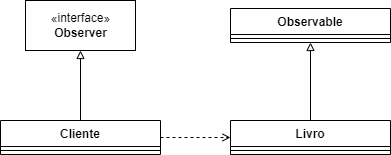

The diagram above was exported from draw.io. Its source (the exported page's mxGraphModel, read from the mxfile embedded in the PNG):
<mxGraphModel dx="780" dy="776" grid="1" gridSize="10" guides="1" tooltips="1" connect="1" arrows="1" fold="1" page="1" pageScale="1" pageWidth="827" pageHeight="1169" math="0" shadow="0">
  <root>
    <mxCell id="0" />
    <mxCell id="1" parent="0" />
    <mxCell id="f5dsAaRHEUQfCPww3d7b-8" style="edgeStyle=orthogonalEdgeStyle;rounded=0;orthogonalLoop=1;jettySize=auto;html=1;endArrow=block;endFill=0;" edge="1" parent="1" source="f5dsAaRHEUQfCPww3d7b-1" target="f5dsAaRHEUQfCPww3d7b-7">
      <mxGeometry relative="1" as="geometry" />
    </mxCell>
    <mxCell id="f5dsAaRHEUQfCPww3d7b-9" style="edgeStyle=orthogonalEdgeStyle;rounded=0;orthogonalLoop=1;jettySize=auto;html=1;endArrow=open;endFill=0;dashed=1;" edge="1" parent="1" source="f5dsAaRHEUQfCPww3d7b-1" target="f5dsAaRHEUQfCPww3d7b-5">
      <mxGeometry relative="1" as="geometry" />
    </mxCell>
    <mxCell id="f5dsAaRHEUQfCPww3d7b-1" value="Cliente" style="swimlane;fontStyle=1;align=center;verticalAlign=top;childLayout=stackLayout;horizontal=1;startSize=26;horizontalStack=0;resizeParent=1;resizeParentMax=0;resizeLast=0;collapsible=1;marginBottom=0;" vertex="1" parent="1">
      <mxGeometry x="320" y="350" width="160" height="34" as="geometry" />
    </mxCell>
    <mxCell id="f5dsAaRHEUQfCPww3d7b-3" value="" style="line;strokeWidth=1;fillColor=none;align=left;verticalAlign=middle;spacingTop=-1;spacingLeft=3;spacingRight=3;rotatable=0;labelPosition=right;points=[];portConstraint=eastwest;strokeColor=inherit;" vertex="1" parent="f5dsAaRHEUQfCPww3d7b-1">
      <mxGeometry y="26" width="160" height="8" as="geometry" />
    </mxCell>
    <mxCell id="f5dsAaRHEUQfCPww3d7b-12" style="edgeStyle=orthogonalEdgeStyle;rounded=0;orthogonalLoop=1;jettySize=auto;html=1;entryX=0.5;entryY=1;entryDx=0;entryDy=0;endArrow=block;endFill=0;" edge="1" parent="1" source="f5dsAaRHEUQfCPww3d7b-5" target="f5dsAaRHEUQfCPww3d7b-10">
      <mxGeometry relative="1" as="geometry" />
    </mxCell>
    <mxCell id="f5dsAaRHEUQfCPww3d7b-5" value="Livro" style="swimlane;fontStyle=1;align=center;verticalAlign=top;childLayout=stackLayout;horizontal=1;startSize=26;horizontalStack=0;resizeParent=1;resizeParentMax=0;resizeLast=0;collapsible=1;marginBottom=0;" vertex="1" parent="1">
      <mxGeometry x="550" y="350" width="160" height="34" as="geometry" />
    </mxCell>
    <mxCell id="f5dsAaRHEUQfCPww3d7b-6" value="" style="line;strokeWidth=1;fillColor=none;align=left;verticalAlign=middle;spacingTop=-1;spacingLeft=3;spacingRight=3;rotatable=0;labelPosition=right;points=[];portConstraint=eastwest;strokeColor=inherit;" vertex="1" parent="f5dsAaRHEUQfCPww3d7b-5">
      <mxGeometry y="26" width="160" height="8" as="geometry" />
    </mxCell>
    <mxCell id="f5dsAaRHEUQfCPww3d7b-7" value="«interface»&lt;br&gt;&lt;b&gt;Observer&lt;/b&gt;" style="html=1;" vertex="1" parent="1">
      <mxGeometry x="345" y="230" width="110" height="50" as="geometry" />
    </mxCell>
    <mxCell id="f5dsAaRHEUQfCPww3d7b-10" value="Observable" style="swimlane;fontStyle=1;align=center;verticalAlign=top;childLayout=stackLayout;horizontal=1;startSize=26;horizontalStack=0;resizeParent=1;resizeParentMax=0;resizeLast=0;collapsible=1;marginBottom=0;" vertex="1" parent="1">
      <mxGeometry x="550" y="238" width="160" height="34" as="geometry" />
    </mxCell>
    <mxCell id="f5dsAaRHEUQfCPww3d7b-11" value="" style="line;strokeWidth=1;fillColor=none;align=left;verticalAlign=middle;spacingTop=-1;spacingLeft=3;spacingRight=3;rotatable=0;labelPosition=right;points=[];portConstraint=eastwest;strokeColor=inherit;" vertex="1" parent="f5dsAaRHEUQfCPww3d7b-10">
      <mxGeometry y="26" width="160" height="8" as="geometry" />
    </mxCell>
  </root>
</mxGraphModel>